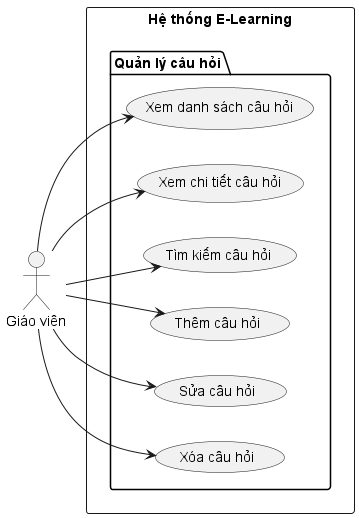

The diagram above was rendered by PlantUML. Its source (embedded in the PNG):
@startuml quản lý câu hỏi
left to right direction

actor "Giáo viên" as Teacher

rectangle "Hệ thống E-Learning" {

    package "Quản lý câu hỏi" {

        (Xem danh sách câu hỏi) as ViewQ
        (Xem chi tiết câu hỏi) as DetailQ
        (Tìm kiếm câu hỏi) as SearchQ

        (Thêm câu hỏi) as CreateQ
        (Sửa câu hỏi) as UpdateQ
        (Xóa câu hỏi) as DeleteQ
    }
}

' ===== Actor connections =====
Teacher --> ViewQ
Teacher --> DetailQ
Teacher --> SearchQ
Teacher --> CreateQ
Teacher --> UpdateQ
Teacher --> DeleteQ

@enduml